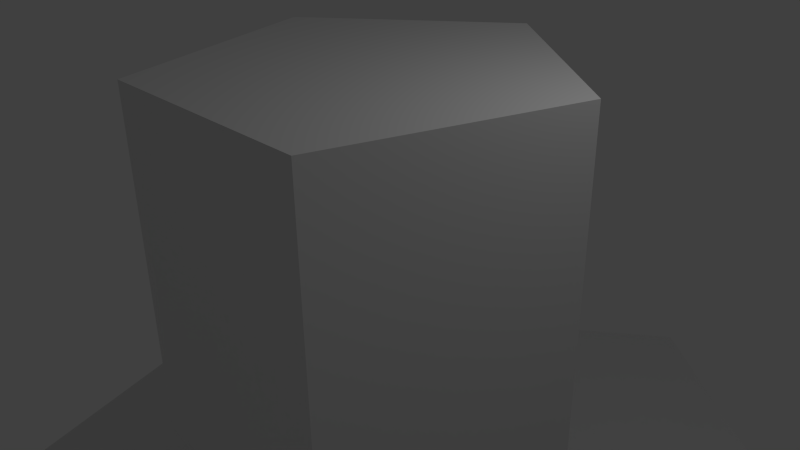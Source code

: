 # Source: screw_plate.blend  (saved by Blender 2.70.0; exported with 4.5.12 LTS)
import bpy
from mathutils import Matrix  # noqa: F401  (used for matrix-valued properties, if any)

bpy.ops.wm.read_factory_settings(use_empty=True)
scene = bpy.context.scene
scene.name = 'Scene'

# ---- collections
col_collection_1 = bpy.data.collections.new('Collection 1'); scene.collection.children.link(col_collection_1)

# ---- world
world_world = bpy.data.worlds.new('World'); scene.world = world_world
world_world.color = (0.05088, 0.05088, 0.05088)
world_world.use_sun_shadow = False
world_world.sun_shadow_jitter_overblur = 0.0
world_world.cycles.sampling_method = 'MANUAL'
world_world.cycles.sample_map_resolution = 256

# ---- cameras
cam_camera = bpy.data.cameras.new('Camera')
cam_camera.clip_end = 100.0
cam_camera.lens = 35.0
cam_camera.sensor_width = 32.0
cam_camera.sensor_height = 18.0
cam_camera.ortho_scale = 7.314
cam_camera.dof.focus_distance = 0.0
cam_camera.dof.aperture_fstop = 128.0

# ---- lights
light_lamp = bpy.data.lights.new('Lamp', 'POINT')
light_lamp.transmission_factor = 0.0
light_lamp.cutoff_distance = 30.0
light_lamp.energy = 100.0
light_lamp.shadow_buffer_clip_start = 1.001
light_lamp.shadow_soft_size = 0.1
light_lamp.shadow_maximum_resolution = 0.006
light_lamp.use_absolute_resolution = True
light_lamp.cycles.use_multiple_importance_sampling = False

# ---- meshes
me_cylinder_001 = bpy.data.meshes.new('Cylinder.001')
me_cylinder_001.from_pydata([(0.0, 1.0, -1.0), (0.0, 1.0, 1.0), (0.9511, 0.309, -1.0), (0.9511, 0.309, 1.0), (0.5878, -0.809, -1.0), (0.5878, -0.809, 1.0), (-0.5878, -0.809, -1.0), (-0.5878, -0.809, 1.0), (-0.9511, 0.309, -1.0), (-0.9511, 0.309, 1.0)], [], [(0, 1, 3, 2), (2, 3, 5, 4), (4, 5, 7, 6), (3, 1, 9, 7, 5), (8, 9, 1, 0), (6, 7, 9, 8), (0, 2, 4, 6, 8)])
me_cylinder_001.use_remesh_preserve_volume = False
me_cylinder_001.use_remesh_preserve_attributes = False
me_cylinder_001.use_mirror_vertex_groups = False
me_cylinder_001.update()
me_cylinder = bpy.data.meshes.new('Cylinder')
me_cylinder.from_pydata([(0.0, 1.0, -1.0), (0.0, 1.0, 1.0), (0.9511, 0.309, 1.0), (0.9511, 0.309, -1.0), (0.5878, -0.809, -1.0), (-0.5878, -0.809, -1.0), (-0.9511, 0.309, -1.0), (-0.3297, 0.1071, -1.0), (-0.2038, -0.2805, -1.0), (0.2038, -0.2805, -1.0), (0.3297, 0.1071, -1.0), (0.0, 0.3467, -1.0), (-0.9511, 0.309, 1.0), (-0.3297, 0.1071, 1.0), (0.0, 0.3467, 1.0), (0.3297, 0.1071, 1.0), (0.5878, -0.809, 1.0), (0.2038, -0.2805, 1.0), (-0.2038, -0.2805, 1.0), (-0.5878, -0.809, 1.0)], [], [(1, 2, 3), (5, 8, 9), (0, 10, 11), (6, 12, 1), (1, 14, 2), (18, 19, 16), (2, 16, 4), (16, 19, 5), (19, 12, 6), (10, 15, 14), (11, 14, 13), (9, 17, 15), (8, 7, 13), (8, 18, 17), (0, 1, 3), (5, 6, 7), (9, 10, 4), (5, 7, 8), (4, 5, 9), (11, 7, 6), (3, 4, 10), (0, 3, 10), (11, 6, 0), (0, 6, 1), (1, 12, 13), (15, 16, 2), (1, 13, 14), (14, 15, 2), (16, 15, 17), (18, 13, 12), (17, 18, 16), (18, 12, 19), (4, 16, 5), (3, 2, 4), (5, 19, 6), (11, 10, 14), (7, 11, 13), (10, 9, 15), (18, 8, 13), (9, 8, 17)])
me_cylinder.use_remesh_preserve_volume = False
me_cylinder.use_remesh_preserve_attributes = False
me_cylinder.use_mirror_vertex_groups = False
me_cylinder.update()

# ---- objects
ob_cylinder_001 = bpy.data.objects.new('Cylinder.001', me_cylinder_001)
ob_cylinder = bpy.data.objects.new('Cylinder', me_cylinder)
ob_lamp = bpy.data.objects.new('Lamp', light_lamp)
ob_camera = bpy.data.objects.new('Camera', cam_camera)

# ---- transforms, parenting, visibility, modifiers, constraints
ob_cylinder_001.location = (0.0, 0.0, 0.0)
ob_cylinder_001.scale = (2.734, 2.874, 2.478)
ob_cylinder_001.lineart.crease_threshold = 0.0
ob_cylinder.location = (0.0, 0.0, -5.895)
ob_cylinder.scale = (7.886, 8.292, 0.75)
ob_cylinder.lineart.crease_threshold = 0.0
ob_lamp.location = (4.076, 1.005, 5.904)
ob_lamp.rotation_euler = (0.6503, 0.05522, 1.866)
ob_lamp.lock_rotations_4d = False
ob_lamp.empty_display_type = 'ARROWS'
ob_lamp.color = (0.0, 0.0, 0.0, 0.0)
ob_lamp.lineart.crease_threshold = 0.0
ob_camera.location = (7.481, -6.508, 5.344)
ob_camera.rotation_euler = (1.109, 0.01082, 0.8149)
ob_camera.lock_rotations_4d = False
ob_camera.empty_display_type = 'ARROWS'
ob_camera.color = (0.0, 0.0, 0.0, 0.0)
ob_camera.display_type = 'WIRE'
ob_camera.lineart.crease_threshold = 0.0

# ---- collection membership
col_collection_1.objects.link(ob_cylinder_001)
col_collection_1.objects.link(ob_cylinder)
col_collection_1.objects.link(ob_lamp)
col_collection_1.objects.link(ob_camera)

# ---- scene / render settings (as saved in the file)
scene.camera = ob_camera
scene.frame_start = 1; scene.frame_end = 250; scene.frame_set(1)
scene.render.engine = 'BLENDER_EEVEE_NEXT'
scene.render.resolution_percentage = 50
scene.render.dither_intensity = 0.0
scene.cycles.use_denoising = False
scene.cycles.samples = 10
scene.cycles.sampling_pattern = 'TABULATED_SOBOL'
scene.cycles.light_sampling_threshold = 0.0
scene.cycles.use_adaptive_sampling = False
scene.cycles.use_light_tree = False
scene.cycles.blur_glossy = 0.0
scene.cycles.volume_bounces = 1
scene.cycles.pixel_filter_type = 'GAUSSIAN'
scene.cycles.sample_clamp_indirect = 0.0
scene.view_settings.view_transform = 'Standard'
bpy.context.view_layer.update()
